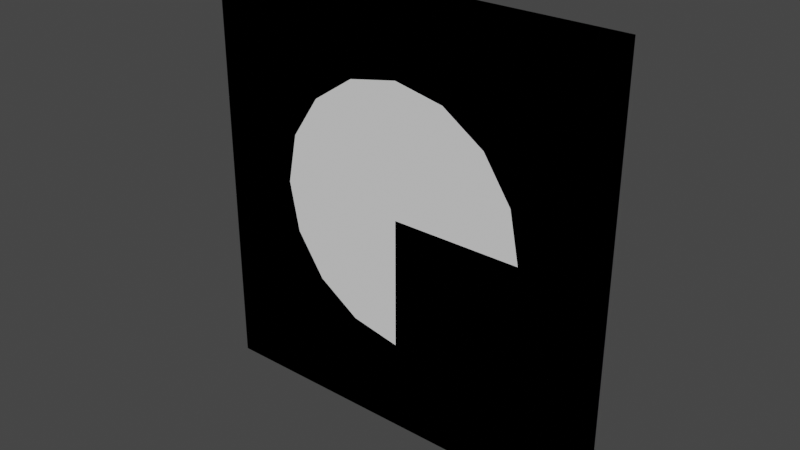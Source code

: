 # Source: Wall.blend  (saved by Blender 2.81.16; exported with 4.5.12 LTS)
import bpy
from mathutils import Matrix  # noqa: F401  (used for matrix-valued properties, if any)

bpy.ops.wm.read_factory_settings(use_empty=True)
scene = bpy.context.scene
scene.name = 'Scene'

# ---- collections
col_collection = bpy.data.collections.new('Collection'); scene.collection.children.link(col_collection)

# ---- images (referenced by path relative to the original .blend; pixels are not part of the script)
import os
ASSET_DIR = os.environ.get("B2B_ASSET_DIR", "")  # directory of the original .blend (textures are referenced by path, not embedded)
HERE = os.path.dirname(os.path.abspath(__file__))  # packed textures are extracted next to this script under _unpacked/

def load_image(name, relpath, width, height, colorspace="sRGB"):
    """Load a texture the original file referenced (path relative to the .blend, or extracted next to this script)."""
    p = next((c for c in (os.path.join(HERE, relpath), os.path.join(ASSET_DIR, relpath)) if relpath and os.path.exists(c)), "")
    if p:
        img = bpy.data.images.load(p, check_existing=True)
        img.name = name
    else:  # same state as the original file: an image datablock whose file is absent (Cycles renders it pink)
        img = bpy.data.images.new(name, width, height)
        img.source = "FILE"
        img.filepath = "//" + (relpath or name)
    img.colorspace_settings.name = colorspace
    return img
img_bricks_image_texture_jpg = load_image('bricks_image_texture.jpg', 'bricks_image_texture.jpg', 1024, 1024, 'sRGB')

# ---- materials (node trees are filled in below, after node groups)
mat_material = bpy.data.materials.new('Material')
mat_material.use_transparent_shadow = False

# ---- material node trees
mat_material.use_nodes = True; mat_material.node_tree.nodes.clear()
_N = mat_material.node_tree.nodes; _L = mat_material.node_tree.links
n0 = _N.new('ShaderNodeOutputMaterial'); n0.name = 'Material Output'; n0.location = (300, 300)
n1 = _N.new('ShaderNodeBsdfPrincipled'); n1.name = 'Principled BSDF'; n1.location = (10, 300)
n1.distribution = 'GGX'
n1.subsurface_method = 'BURLEY'
n1.inputs[3].default_value = 1.45
n1.inputs[27].default_value = (0.0, 0.0, 0.0, 1.0)
n1.inputs[28].default_value = 1.0
n2 = _N.new('ShaderNodeTexImage'); n2.name = 'Image Texture'; n2.location = (-280, 280)
n2.image = img_bricks_image_texture_jpg
_L.new(n1.outputs[0], n0.inputs[0])
_L.new(n2.outputs[0], n1.inputs[0])
n0.is_active_output = True

# ---- world
world_world = bpy.data.worlds.new('World'); scene.world = world_world
world_world.use_nodes = True; world_world.node_tree.nodes.clear()
_N = world_world.node_tree.nodes; _L = world_world.node_tree.links
n0 = _N.new('ShaderNodeOutputWorld'); n0.name = 'World Output'; n0.location = (300, 300)
n1 = _N.new('ShaderNodeBackground'); n1.name = 'Background'; n1.location = (10, 300)
n1.inputs[0].default_value = (0.05088, 0.05088, 0.05088, 1.0)
_L.new(n1.outputs[0], n0.inputs[0])
n0.is_active_output = True
world_world.color = (0.05088, 0.05088, 0.05088)
world_world.use_sun_shadow = False
world_world.sun_shadow_jitter_overblur = 0.0

# ---- meshes
me_lod_a_wall = bpy.data.meshes.new('LOD_A_Wall')
me_lod_a_wall.from_pydata([(-4.0, -2.384e-07, 0.0), (0.0, 2.384e-07, 0.0), (-4.0, -0.25, 0.0), (0.0, -0.25, 0.0), (-4.0, -2.384e-07, 4.0), (0.0, 2.384e-07, 4.0), (-4.0, -0.25, 4.0), (0.0, -0.25, 4.0), (-4.0, -2.384e-07, -0.25), (0.0, 2.384e-07, -0.25), (-4.0, -0.25, -0.25), (0.0, -0.25, -0.25)], [], [(2, 0, 8, 10), (4, 6, 7, 5), (0, 4, 5, 1), (2, 6, 4, 0), (3, 7, 6, 2), (1, 5, 7, 3), (8, 9, 11, 10), (3, 2, 10, 11), (1, 3, 11, 9), (0, 1, 9, 8)])
_uv = me_lod_a_wall.uv_layers.new(name='UVMap')
_uv.uv.foreach_set('vector', [3.865, 1.876, 3.986, 1.876, 3.986, 1.993, 3.865, 1.993, 0.3623, 3.868, 0.2416, 3.868, 0.2416, 1.993, 0.3623, 1.993, 4.607e-07, 1.876, 0.0, 4.472e-07, 1.932, 0.0, 1.932, 1.876, 3.865, 1.876, 3.865, 0.0, 3.986, 0.0, 3.986, 1.876, 1.932, 1.876, 1.932, 2.236e-07, 3.865, 0.0, 3.865, 1.876, 0.1208, 2.11, 0.1208, 3.986, 0.0, 3.986, 2.16e-08, 2.11, 0.1208, 3.868, 0.1208, 1.993, 0.2416, 1.993, 0.2416, 3.868, 1.932, 1.876, 3.865, 1.876, 3.865, 1.993, 1.932, 1.993, 0.1208, 2.11, 2.16e-08, 2.11, 3.599e-08, 1.993, 0.1208, 1.993, 4.607e-07, 1.876, 1.932, 1.876, 1.932, 1.993, 4.607e-07, 1.993])
me_lod_a_wall.materials.append(mat_material)
me_lod_a_wall.use_remesh_preserve_volume = False
me_lod_a_wall.use_remesh_preserve_attributes = False
me_lod_a_wall.use_mirror_vertex_groups = False
me_lod_a_wall.update()
me_lod_a_wall_8x8 = bpy.data.meshes.new('LOD_A_Wall_8x8')
me_lod_a_wall_8x8.from_pydata([(-8.0, -0.25, 0.0), (-8.0, -0.25, 8.0), (-8.0, 0.0, 0.0), (-8.0, 0.0, 8.0), (0.0, -0.25, 0.0), (0.0, -0.25, 8.0), (0.0, 0.0, 0.0), (0.0, 0.0, 8.0), (-8.0, 0.0, -0.25), (-8.0, -0.25, -0.25), (0.0, 0.0, -0.25), (0.0, -0.25, -0.25)], [], [(0, 1, 3, 2), (2, 3, 7, 6), (6, 7, 5, 4), (4, 5, 1, 0), (2, 6, 10, 8), (7, 3, 1, 5), (8, 10, 11, 9), (0, 2, 8, 9), (6, 4, 11, 10), (4, 0, 9, 11)])
_uv = me_lod_a_wall_8x8.uv_layers.new(name='UVMap')
_uv.uv.foreach_set('vector', [0.375, 0.0, 0.625, 0.0, 0.625, 0.25, 0.375, 0.25, 0.375, 0.25, 0.625, 0.25, 0.625, 0.5, 0.375, 0.5, 0.375, 0.5, 0.625, 0.5, 0.625, 0.75, 0.375, 0.75, 0.375, 0.75, 0.625, 0.75, 0.625, 1.0, 0.375, 1.0, 0.375, 0.25, 0.375, 0.5, 0.375, 0.5, 0.375, 0.25, 0.625, 0.5, 0.875, 0.5, 0.875, 0.75, 0.625, 0.75, 0.125, 0.5, 0.375, 0.5, 0.375, 0.75, 0.125, 0.75, 0.375, 0.0, 0.375, 0.25, 0.375, 0.25, 0.375, 0.0, 0.375, 0.5, 0.375, 0.75, 0.375, 0.75, 0.375, 0.5, 0.375, 0.75, 0.375, 1.0, 0.375, 1.0, 0.375, 0.75])
me_lod_a_wall_8x8.use_remesh_fix_poles = True
me_lod_a_wall_8x8.use_remesh_preserve_attributes = False
me_lod_a_wall_8x8.use_mirror_vertex_groups = False
me_lod_a_wall_8x8.update()
me_lod_a_wall_8x8_circle_window = bpy.data.meshes.new('LOD_A_Wall_8x8_Circle_Window')
me_lod_a_wall_8x8_circle_window.from_pydata([(-8.0, -0.25, 0.0), (-8.0, -0.25, 8.0), (-8.0, 0.0, 0.0), (-8.0, 0.0, 8.0), (0.0, -0.25, 0.0), (0.0, -0.25, 8.0), (0.0, 0.0, 0.0), (0.0, 0.0, 8.0), (-8.0, 0.0, -0.25), (-8.0, -0.25, -0.25), (0.0, 0.0, -0.25), (0.0, -0.25, -0.25), (-5.768, -0.25, 5.768), (-5.768, 5.96e-08, 5.768), (-6.5, -0.25, 4.0), (-6.5, 2.98e-08, 4.0), (-6.31, -0.25, 4.957), (-6.31, 5.96e-08, 4.957), (-6.31, -0.25, 3.043), (-6.31, -5.96e-08, 3.043), (-5.768, -0.25, 2.232), (-5.768, -5.96e-08, 2.232), (-4.957, -0.25, 1.69), (-4.957, -1.192e-07, 1.69), (-4.957, -0.25, 6.31), (-4.957, -8.941e-08, 6.31), (-4.0, -0.25, 6.5), (-4.0, -8.941e-08, 6.5), (-4.0, -0.25, 1.5), (-4.0, -1.192e-07, 1.5), (-3.043, -0.25, 6.31), (-3.043, -8.941e-08, 6.31), (-3.043, -0.25, 1.69), (-3.043, -1.192e-07, 1.69), (-2.232, -0.25, 2.232), (-2.232, 5.96e-08, 2.232), (-2.232, -0.25, 5.768), (-2.232, 5.96e-08, 5.768), (-1.69, -0.25, 4.957), (-1.69, 5.96e-08, 4.957), (-1.69, -0.25, 3.043), (-1.69, -5.96e-08, 3.043), (-1.5, -0.25, 4.0), (-1.5, 2.98e-08, 4.0)], [], [(0, 1, 3, 2), (2, 15, 19, 21, 23, 29, 33, 35, 41, 43, 6), (6, 7, 5, 4), (4, 42, 40, 34, 32, 28, 22, 20, 18, 14, 0), (2, 6, 10, 8), (7, 3, 1, 5), (8, 10, 11, 9), (0, 2, 8, 9), (6, 4, 11, 10), (4, 0, 9, 11), (33, 32, 34, 35), (35, 34, 40, 41), (39, 38, 36, 37), (29, 28, 32, 33), (43, 42, 38, 39), (23, 22, 28, 29), (19, 18, 20, 21), (21, 20, 22, 23), (25, 24, 12, 13), (15, 14, 18, 19), (6, 43, 39, 37, 31, 27, 25, 13, 17, 15, 2, 3, 7), (31, 30, 26, 27), (0, 14, 16, 12, 24, 26, 30, 36, 38, 42, 4, 5, 1), (27, 26, 24, 25), (37, 36, 30, 31), (13, 12, 16, 17), (17, 16, 14, 15), (41, 40, 42, 43)])
_uv = me_lod_a_wall_8x8_circle_window.uv_layers.new(name='UVMap')
_uv.uv.foreach_set('vector', [0.375, 0.0, 0.625, 0.0, 0.625, 0.25, 0.375, 0.25, 0.375, 0.25, 0.5, 0.2969, 0.4701, 0.3028, 0.4448, 0.3198, 0.4278, 0.3451, 0.4219, 0.375, 0.4278, 0.4049, 0.4448, 0.4302, 0.4701, 0.4472, 0.5, 0.4531, 0.375, 0.5, 0.375, 0.5, 0.625, 0.5, 0.625, 0.75, 0.375, 0.75, 0.375, 0.75, 0.5, 0.7969, 0.4701, 0.8028, 0.4448, 0.8198, 0.4278, 0.8451, 0.4219, 0.875, 0.4278, 0.9049, 0.4448, 0.9302, 0.4701, 0.9472, 0.5, 0.9531, 0.375, 1.0, 0.375, 0.25, 0.375, 0.5, 0.375, 0.5, 0.375, 0.25, 0.625, 0.5, 0.875, 0.5, 0.875, 0.75, 0.625, 0.75, 0.125, 0.5, 0.375, 0.5, 0.375, 0.75, 0.125, 0.75, 0.375, 0.0, 0.375, 0.25, 0.375, 0.25, 0.375, 0.0, 0.375, 0.5, 0.375, 0.75, 0.375, 0.75, 0.375, 0.5, 0.375, 0.75, 0.375, 1.0, 0.375, 1.0, 0.375, 0.75, 0.5625, 0.75, 0.5625, 0.8125, 0.625, 0.8125, 0.625, 0.75, 0.625, 0.75, 0.625, 0.8125, 0.6875, 0.8125, 0.6875, 0.75, 0.8125, 0.75, 0.8125, 0.8125, 0.875, 0.8125, 0.875, 0.75, 0.5, 0.75, 0.5, 0.8125, 0.5625, 0.8125, 0.5625, 0.75, 0.75, 0.75, 0.75, 0.8125, 0.8125, 0.8125, 0.8125, 0.75, 0.4375, 0.75, 0.4375, 0.8125, 0.5, 0.8125, 0.5, 0.75, 0.3125, 0.75, 0.3125, 0.8125, 0.375, 0.8125, 0.375, 0.75, 0.375, 0.75, 0.375, 0.8125, 0.4375, 0.8125, 0.4375, 0.75, 0.0625, 0.75, 0.0625, 0.8125, 0.125, 0.8125, 0.125, 0.75, 0.25, 0.75, 0.25, 0.8125, 0.3125, 0.8125, 0.3125, 0.75, 0.375, 0.5, 0.5, 0.4531, 0.5299, 0.4472, 0.5552, 0.4302, 0.5722, 0.4049, 0.5781, 0.375, 0.5722, 0.3451, 0.5552, 0.3198, 0.5299, 0.3028, 0.5, 0.2969, 0.375, 0.25, 0.625, 0.25, 0.625, 0.5, 0.9375, 0.75, 0.9375, 0.8125, 1.0, 0.8125, 1.0, 0.75, 0.375, 1.0, 0.5, 0.9531, 0.5299, 0.9472, 0.5552, 0.9302, 0.5722, 0.9049, 0.5781, 0.875, 0.5722, 0.8451, 0.5552, 0.8198, 0.5299, 0.8028, 0.5, 0.7969, 0.375, 0.75, 0.625, 0.75, 0.625, 1.0, 0.0, 0.75, 0.0, 0.8125, 0.0625, 0.8125, 0.0625, 0.75, 0.875, 0.75, 0.875, 0.8125, 0.9375, 0.8125, 0.9375, 0.75, 0.125, 0.75, 0.125, 0.8125, 0.1875, 0.8125, 0.1875, 0.75, 0.1875, 0.75, 0.1875, 0.8125, 0.25, 0.8125, 0.25, 0.75, 0.6875, 0.75, 0.6875, 0.8125, 0.75, 0.8125, 0.75, 0.75])
me_lod_a_wall_8x8_circle_window.use_remesh_fix_poles = True
me_lod_a_wall_8x8_circle_window.use_remesh_preserve_attributes = False
me_lod_a_wall_8x8_circle_window.use_mirror_vertex_groups = False
me_lod_a_wall_8x8_circle_window.update()

# ---- curves / text
cu_flower = bpy.data.curves.new('Flower', 'CURVE')
cu_flower.dimensions = '3D'
_sp = cu_flower.splines.new('BEZIER'); _sp.bezier_points.add(6)
_sp.bezier_points.foreach_set('co', [3.095e-08, 2.923e-07, -0.5077, -0.8602, 1.211e-07, 0.5886, -0.3363, 3.474e-09, 1.527, -0.8694, 1.098e-07, 0.6693, -2.233, 8.807e-08, 1.046, -1.4, -5.685e-08, 1.998, -0.5, -4.224e-08, 2.0])
_sp.bezier_points.foreach_set('handle_left', [0.5883, 3.061e-07, -0.5021, -1.007, 1.691e-07, 0.2073, -0.1275, -3.606e-08, 1.846, -0.7309, 7.721e-08, 0.8187, -2.2, 1.684e-07, 0.4879, -1.684, -6.302e-08, 2.001, -0.6332, -1.759e-08, 2.0])
_sp.bezier_points.foreach_set('handle_right', [-0.5844, 2.786e-07, -0.5133, -0.7163, 7.425e-08, 0.9613, -0.5593, 4.568e-08, 1.185, -1.144, 1.745e-07, 0.3731, -2.274, -1.251e-08, 1.746, -1.049, -4.921e-08, 1.995, 0.355, -2.005e-07, 2.0])
for _p, _l, _r in zip(_sp.bezier_points, ['ALIGNED', 'ALIGNED', 'ALIGNED', 'ALIGNED', 'ALIGNED', 'ALIGNED', 'ALIGNED'], ['ALIGNED', 'ALIGNED', 'ALIGNED', 'ALIGNED', 'ALIGNED', 'ALIGNED', 'ALIGNED']): _p.handle_left_type = _l; _p.handle_right_type = _r
_sp.order_u = 0
_sp.order_v = 0
_sp.resolution_u = 6
cu_flower.use_path = True
cu_flower.use_path_clamp = True
cu_flower.resolution_u = 6
cu_flower.fill_mode = 'FULL'
cu_beziercurve_001 = bpy.data.curves.new('BezierCurve.001', 'CURVE')
cu_beziercurve_001.dimensions = '3D'
_sp = cu_beziercurve_001.splines.new('BEZIER'); _sp.bezier_points.add(1)
_sp.bezier_points.foreach_set('co', [0.0, -0.125, -0.5, -0.5, -0.125, 0.0])
_sp.bezier_points.foreach_set('handle_left', [0.339, -0.125, -0.5067, -0.502, -0.125, -0.2716])
_sp.bezier_points.foreach_set('handle_right', [-0.3047, -0.125, -0.494, -0.4964, -0.125, 0.4975])
for _p, _l, _r in zip(_sp.bezier_points, ['ALIGNED', 'ALIGNED'], ['ALIGNED', 'ALIGNED']): _p.handle_left_type = _l; _p.handle_right_type = _r
_sp.order_u = 0
_sp.order_v = 0
_sp.resolution_u = 6
cu_beziercurve_001.use_path = True
cu_beziercurve_001.use_path_clamp = True
cu_beziercurve_001.resolution_u = 6
cu_beziercurve_001.fill_mode = 'FULL'

# ---- objects
ob_lod_a_wall = bpy.data.objects.new('LOD_A_Wall', me_lod_a_wall)
ob_lod_a_wall_8x8 = bpy.data.objects.new('LOD_A_Wall_8x8', me_lod_a_wall_8x8)
ob_lod_a_wall_8x8_circle_window = bpy.data.objects.new('LOD_A_Wall_8x8_Circle_Window', me_lod_a_wall_8x8_circle_window)
ob_mirror_point = bpy.data.objects.new('Mirror point', None)
ob_flower = bpy.data.objects.new('Flower', cu_flower)
ob_window_center = bpy.data.objects.new('Window Center', cu_beziercurve_001)

# ---- transforms, parenting, visibility, modifiers, constraints
ob_lod_a_wall.location = (0.0, 0.0, 0.0)
ob_lod_a_wall.lineart.crease_threshold = 0.0
ob_lod_a_wall_8x8.location = (0.0, 0.0, 0.0)
ob_lod_a_wall_8x8.lineart.crease_threshold = 0.0
ob_lod_a_wall_8x8_circle_window.location = (0.0, 0.0, 0.0)
ob_lod_a_wall_8x8_circle_window.lineart.crease_threshold = 0.0
ob_mirror_point.location = (-4.0, -0.125, 4.0)
ob_mirror_point.lineart.crease_threshold = 0.0
ob_flower.location = (-4.0, -0.125, 2.0)
ob_flower.lineart.crease_threshold = 0.0
_m = ob_flower.modifiers.new('Mirror', 'MIRROR')
_m.use_axis = (True, False, True)
_m.mirror_object = ob_mirror_point
ob_window_center.location = (-4.0, 0.0, 4.0)
ob_window_center.lineart.crease_threshold = 0.0
_m = ob_window_center.modifiers.new('Mirror', 'MIRROR')
_m.use_axis = (True, False, True)
_m.mirror_object = ob_mirror_point

# ---- collection membership
col_collection.objects.link(ob_lod_a_wall)
col_collection.objects.link(ob_lod_a_wall_8x8)
col_collection.objects.link(ob_lod_a_wall_8x8_circle_window)
col_collection.objects.link(ob_mirror_point)
col_collection.objects.link(ob_flower)
col_collection.objects.link(ob_window_center)

# ---- scene / render settings (as saved in the file)
scene.frame_start = 1; scene.frame_end = 250; scene.frame_set(1)
scene.render.engine = 'BLENDER_EEVEE_NEXT'
scene.cycles.use_denoising = False
scene.cycles.samples = 128
scene.cycles.sampling_pattern = 'TABULATED_SOBOL'
scene.cycles.use_adaptive_sampling = False
scene.cycles.use_light_tree = False
scene.view_settings.view_transform = 'Filmic'
bpy.context.view_layer.update()

# ---- added for rendering (the .blend has no active camera and no usable light): camera, sun
cam_auto = bpy.data.cameras.new('AutoCamera')
cam_auto.lens = 50.0
cam_auto.sensor_width = 36.0
cam_auto.clip_end = 1000.0
ob_auto_camera = bpy.data.objects.new('AutoCamera', cam_auto)
scene.collection.objects.link(ob_auto_camera)
ob_auto_camera.location = (6.79236, -13.0758, 12.5089)
ob_auto_camera.rotation_euler = (1.09748, -7.21219e-08, 0.694738)
scene.camera = ob_auto_camera
light_auto_sun = bpy.data.lights.new('AutoSun', 'SUN')
light_auto_sun.energy = 3.0
light_auto_sun.angle = 0.0523599
ob_auto_sun = bpy.data.objects.new('AutoSun', light_auto_sun)
scene.collection.objects.link(ob_auto_sun)
ob_auto_sun.rotation_euler = (0.872665, 0.174533, 0.523599)
bpy.context.view_layer.update()
